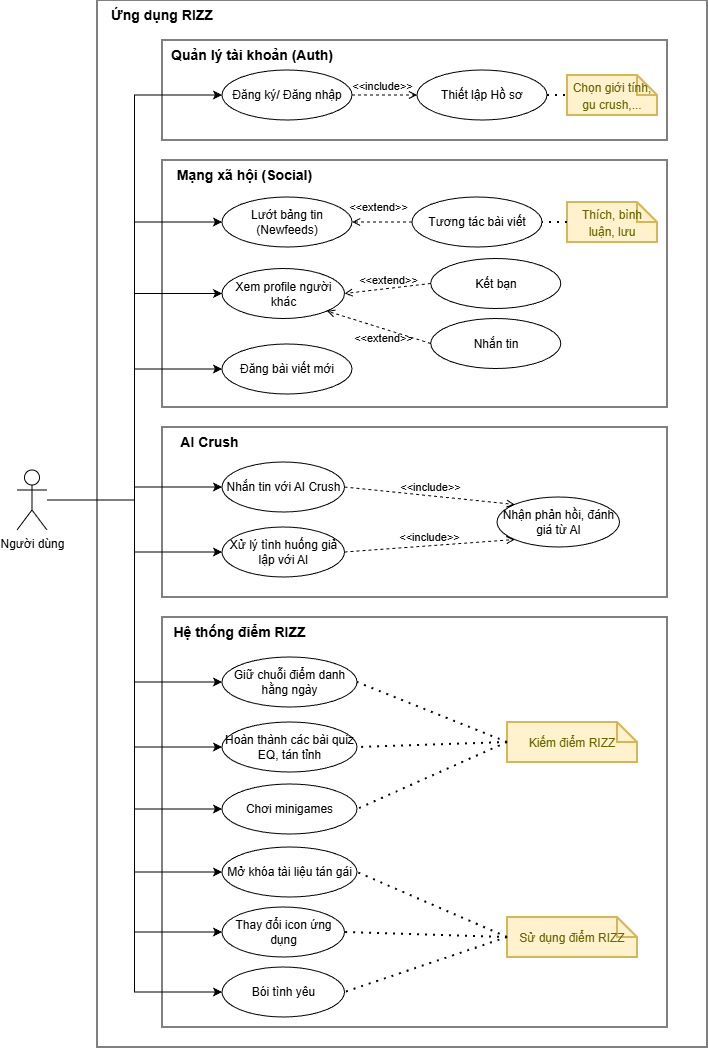

The diagram above was exported from draw.io. Its source (the exported page's mxGraphModel, read from the mxfile embedded in the PNG):
<mxGraphModel dx="1220" dy="586" grid="1" gridSize="10" guides="1" tooltips="1" connect="1" arrows="1" fold="1" page="1" pageScale="1" pageWidth="850" pageHeight="1100" math="0" shadow="0">
  <root>
    <mxCell id="0" />
    <mxCell id="1" parent="0" />
    <mxCell id="RJO1dN0DSfWbNRHvW0V--4" parent="1" style="rounded=0;whiteSpace=wrap;html=1;" value="" vertex="1">
      <mxGeometry height="1047" width="610" x="130" y="13" as="geometry" />
    </mxCell>
    <mxCell id="RJO1dN0DSfWbNRHvW0V--5" parent="1" style="rounded=0;whiteSpace=wrap;html=1;" value="" vertex="1">
      <mxGeometry height="100" width="505" x="195" y="53" as="geometry" />
    </mxCell>
    <mxCell id="RJO1dN0DSfWbNRHvW0V--13" edge="1" parent="1" source="RJO1dN0DSfWbNRHvW0V--1" style="edgeStyle=orthogonalEdgeStyle;rounded=0;orthogonalLoop=1;jettySize=auto;html=1;entryX=0;entryY=0.5;entryDx=0;entryDy=0;" target="RJO1dN0DSfWbNRHvW0V--7">
      <mxGeometry relative="1" as="geometry" />
    </mxCell>
    <mxCell id="RJO1dN0DSfWbNRHvW0V--1" parent="1" style="shape=umlActor;verticalLabelPosition=bottom;verticalAlign=top;html=1;outlineConnect=0;" value="Người dùng" vertex="1">
      <mxGeometry height="60" width="30" x="50" y="483" as="geometry" />
    </mxCell>
    <mxCell id="RJO1dN0DSfWbNRHvW0V--7" parent="1" style="ellipse;whiteSpace=wrap;html=1;" value="Đăng ký/ Đăng nhập" vertex="1">
      <mxGeometry height="50" width="130" x="255" y="83" as="geometry" />
    </mxCell>
    <mxCell id="RJO1dN0DSfWbNRHvW0V--8" parent="1" style="ellipse;whiteSpace=wrap;html=1;" value="Thiết lập Hồ sơ" vertex="1">
      <mxGeometry height="50" width="130" x="450" y="83" as="geometry" />
    </mxCell>
    <mxCell id="RJO1dN0DSfWbNRHvW0V--9" parent="1" style="shape=note;strokeWidth=2;fontSize=14;size=20;whiteSpace=wrap;html=1;fillColor=#fff2cc;strokeColor=#d6b656;fontColor=#666600;" value="&lt;font style=&quot;font-size: 12px;&quot;&gt;Chọn giới tính, gu crush,...&lt;/font&gt;" vertex="1">
      <mxGeometry height="40" width="90" x="600" y="88" as="geometry" />
    </mxCell>
    <mxCell id="RJO1dN0DSfWbNRHvW0V--10" edge="1" parent="1" source="RJO1dN0DSfWbNRHvW0V--8" style="endArrow=none;dashed=1;html=1;dashPattern=1 3;strokeWidth=2;rounded=0;entryX=0;entryY=0.5;entryDx=0;entryDy=0;entryPerimeter=0;exitX=1;exitY=0.5;exitDx=0;exitDy=0;" target="RJO1dN0DSfWbNRHvW0V--9" value="">
      <mxGeometry height="50" relative="1" width="50" as="geometry">
        <mxPoint x="320" y="403" as="sourcePoint" />
        <mxPoint x="370" y="353" as="targetPoint" />
      </mxGeometry>
    </mxCell>
    <mxCell id="RJO1dN0DSfWbNRHvW0V--11" edge="1" parent="1" source="RJO1dN0DSfWbNRHvW0V--7" style="html=1;verticalAlign=bottom;labelBackgroundColor=none;endArrow=open;endFill=0;dashed=1;rounded=0;exitX=1;exitY=0.5;exitDx=0;exitDy=0;entryX=0;entryY=0.5;entryDx=0;entryDy=0;" target="RJO1dN0DSfWbNRHvW0V--8" value="&amp;lt;&amp;lt;include&amp;gt;&amp;gt;">
      <mxGeometry relative="1" width="160" x="-0.0769" as="geometry">
        <mxPoint as="offset" />
        <mxPoint x="320" y="166.87" as="sourcePoint" />
        <mxPoint x="215" y="132.9990322580644" as="targetPoint" />
      </mxGeometry>
    </mxCell>
    <mxCell id="RJO1dN0DSfWbNRHvW0V--15" parent="1" style="text;html=1;whiteSpace=wrap;strokeColor=none;fillColor=none;align=center;verticalAlign=middle;rounded=0;" value="&lt;span style=&quot;font-size: 14px;&quot;&gt;&lt;b&gt;Quản lý tài khoản (Auth)&lt;/b&gt;&lt;/span&gt;" vertex="1">
      <mxGeometry height="30" width="170" x="200" y="53" as="geometry" />
    </mxCell>
    <mxCell id="RJO1dN0DSfWbNRHvW0V--16" parent="1" style="text;html=1;whiteSpace=wrap;strokeColor=none;fillColor=none;align=center;verticalAlign=middle;rounded=0;" value="&lt;b&gt;&lt;font style=&quot;font-size: 14px;&quot;&gt;Ứng dụng RIZZ&lt;/font&gt;&lt;/b&gt;" vertex="1">
      <mxGeometry height="30" width="110" x="140" y="13" as="geometry" />
    </mxCell>
    <mxCell id="RJO1dN0DSfWbNRHvW0V--17" parent="1" style="rounded=0;whiteSpace=wrap;html=1;" value="" vertex="1">
      <mxGeometry height="247" width="505" x="195" y="173" as="geometry" />
    </mxCell>
    <mxCell id="RJO1dN0DSfWbNRHvW0V--18" parent="1" style="text;html=1;whiteSpace=wrap;strokeColor=none;fillColor=none;align=center;verticalAlign=middle;rounded=0;" value="&lt;b&gt;&lt;font style=&quot;font-size: 14px;&quot;&gt;Mạng xã hội (Social)&lt;/font&gt;&lt;/b&gt;" vertex="1">
      <mxGeometry height="30" width="165" x="195" y="173" as="geometry" />
    </mxCell>
    <mxCell id="RJO1dN0DSfWbNRHvW0V--19" parent="1" style="ellipse;whiteSpace=wrap;html=1;" value="Lướt bảng tin (Newfeeds)" vertex="1">
      <mxGeometry height="50" width="130" x="255" y="210" as="geometry" />
    </mxCell>
    <mxCell id="RJO1dN0DSfWbNRHvW0V--20" parent="1" style="ellipse;whiteSpace=wrap;html=1;" value="Tương tác bài viết" vertex="1">
      <mxGeometry height="50" width="130" x="445" y="210" as="geometry" />
    </mxCell>
    <mxCell id="RJO1dN0DSfWbNRHvW0V--21" parent="1" style="ellipse;whiteSpace=wrap;html=1;" value="Đăng bài viết mới" vertex="1">
      <mxGeometry height="50" width="130" x="255" y="357" as="geometry" />
    </mxCell>
    <mxCell id="RJO1dN0DSfWbNRHvW0V--23" parent="1" style="shape=note;strokeWidth=2;fontSize=14;size=20;whiteSpace=wrap;html=1;fillColor=#fff2cc;strokeColor=#d6b656;fontColor=#666600;" value="&lt;span style=&quot;font-size: 12px;&quot;&gt;Thích, bình luận, lưu&lt;/span&gt;" vertex="1">
      <mxGeometry height="40" width="90" x="600" y="215" as="geometry" />
    </mxCell>
    <mxCell id="RJO1dN0DSfWbNRHvW0V--24" edge="1" parent="1" source="RJO1dN0DSfWbNRHvW0V--23" style="endArrow=none;dashed=1;html=1;dashPattern=1 3;strokeWidth=2;rounded=0;exitX=0;exitY=0.5;exitDx=0;exitDy=0;exitPerimeter=0;entryX=1;entryY=0.5;entryDx=0;entryDy=0;" target="RJO1dN0DSfWbNRHvW0V--20" value="">
      <mxGeometry height="50" relative="1" width="50" as="geometry">
        <mxPoint x="390" y="373" as="sourcePoint" />
        <mxPoint x="440" y="323" as="targetPoint" />
      </mxGeometry>
    </mxCell>
    <mxCell id="RJO1dN0DSfWbNRHvW0V--26" edge="1" parent="1" source="RJO1dN0DSfWbNRHvW0V--20" style="html=1;verticalAlign=bottom;labelBackgroundColor=none;endArrow=open;endFill=0;dashed=1;rounded=0;entryX=1;entryY=0.5;entryDx=0;entryDy=0;exitX=0;exitY=0.5;exitDx=0;exitDy=0;" target="RJO1dN0DSfWbNRHvW0V--19" value="&amp;lt;&amp;lt;extend&amp;gt;&amp;gt;">
      <mxGeometry relative="1" width="160" x="0.1468" y="-6" as="geometry">
        <mxPoint as="offset" />
        <mxPoint x="340" y="243" as="sourcePoint" />
        <mxPoint x="500" y="243" as="targetPoint" />
      </mxGeometry>
    </mxCell>
    <mxCell id="RJO1dN0DSfWbNRHvW0V--28" edge="1" parent="1" source="RJO1dN0DSfWbNRHvW0V--1" style="edgeStyle=orthogonalEdgeStyle;rounded=0;orthogonalLoop=1;jettySize=auto;html=1;entryX=0;entryY=0.5;entryDx=0;entryDy=0;" target="RJO1dN0DSfWbNRHvW0V--19">
      <mxGeometry relative="1" as="geometry" />
    </mxCell>
    <mxCell id="RJO1dN0DSfWbNRHvW0V--29" parent="1" style="ellipse;whiteSpace=wrap;html=1;" value="Xem profile người khác" vertex="1">
      <mxGeometry height="50" width="122.5" x="255" y="281.5" as="geometry" />
    </mxCell>
    <mxCell id="RJO1dN0DSfWbNRHvW0V--30" parent="1" style="ellipse;whiteSpace=wrap;html=1;" value="Kết bạn" vertex="1">
      <mxGeometry height="50" width="130" x="463.75" y="271.5" as="geometry" />
    </mxCell>
    <mxCell id="RJO1dN0DSfWbNRHvW0V--32" edge="1" parent="1" source="RJO1dN0DSfWbNRHvW0V--30" style="html=1;verticalAlign=bottom;labelBackgroundColor=none;endArrow=open;endFill=0;dashed=1;rounded=0;entryX=1;entryY=0.5;entryDx=0;entryDy=0;exitX=0;exitY=0.5;exitDx=0;exitDy=0;" target="RJO1dN0DSfWbNRHvW0V--29" value="&amp;lt;&amp;lt;extend&amp;gt;&amp;gt;">
      <mxGeometry relative="1" width="160" as="geometry">
        <mxPoint x="350" y="483" as="sourcePoint" />
        <mxPoint x="510" y="483" as="targetPoint" />
      </mxGeometry>
    </mxCell>
    <mxCell id="RJO1dN0DSfWbNRHvW0V--33" parent="1" style="ellipse;whiteSpace=wrap;html=1;" value="Nhắn tin" vertex="1">
      <mxGeometry height="50" width="130" x="463.75" y="331.5" as="geometry" />
    </mxCell>
    <mxCell id="RJO1dN0DSfWbNRHvW0V--34" edge="1" parent="1" source="RJO1dN0DSfWbNRHvW0V--33" style="html=1;verticalAlign=bottom;labelBackgroundColor=none;endArrow=open;endFill=0;dashed=1;rounded=0;entryX=1;entryY=1;entryDx=0;entryDy=0;exitX=0;exitY=0.5;exitDx=0;exitDy=0;" target="RJO1dN0DSfWbNRHvW0V--29" value="&amp;lt;&amp;lt;extend&amp;gt;&amp;gt;">
      <mxGeometry relative="1" width="160" x="-0.1767" y="18" as="geometry">
        <mxPoint as="offset" />
        <mxPoint x="528" y="403" as="sourcePoint" />
        <mxPoint x="440" y="415" as="targetPoint" />
      </mxGeometry>
    </mxCell>
    <mxCell id="RJO1dN0DSfWbNRHvW0V--35" edge="1" parent="1" source="RJO1dN0DSfWbNRHvW0V--1" style="edgeStyle=orthogonalEdgeStyle;rounded=0;orthogonalLoop=1;jettySize=auto;html=1;entryX=0;entryY=0.5;entryDx=0;entryDy=0;" target="RJO1dN0DSfWbNRHvW0V--29">
      <mxGeometry relative="1" as="geometry" />
    </mxCell>
    <mxCell id="RJO1dN0DSfWbNRHvW0V--36" parent="1" style="rounded=0;whiteSpace=wrap;html=1;" value="" vertex="1">
      <mxGeometry height="170" width="505" x="195" y="440" as="geometry" />
    </mxCell>
    <mxCell id="RJO1dN0DSfWbNRHvW0V--37" parent="1" style="text;html=1;whiteSpace=wrap;strokeColor=none;fillColor=none;align=center;verticalAlign=middle;rounded=0;" value="&lt;span style=&quot;font-size: 14px;&quot;&gt;&lt;b&gt;AI Crush&lt;/b&gt;&lt;/span&gt;" vertex="1">
      <mxGeometry height="30" width="95" x="195" y="440" as="geometry" />
    </mxCell>
    <mxCell id="RJO1dN0DSfWbNRHvW0V--38" parent="1" style="ellipse;whiteSpace=wrap;html=1;" value="Nhắn tin với AI Crush" vertex="1">
      <mxGeometry height="50" width="122.5" x="255" y="475" as="geometry" />
    </mxCell>
    <mxCell id="RJO1dN0DSfWbNRHvW0V--39" parent="1" style="ellipse;whiteSpace=wrap;html=1;" value="Nhận phản hồi, đánh giá từ AI" vertex="1">
      <mxGeometry height="50" width="122.5" x="530" y="510" as="geometry" />
    </mxCell>
    <mxCell id="RJO1dN0DSfWbNRHvW0V--40" parent="1" style="ellipse;whiteSpace=wrap;html=1;" value="Xử lý tình huống giả lập với AI" vertex="1">
      <mxGeometry height="50" width="122.5" x="255" y="540" as="geometry" />
    </mxCell>
    <mxCell id="RJO1dN0DSfWbNRHvW0V--47" parent="1" style="rounded=0;whiteSpace=wrap;html=1;" value="" vertex="1">
      <mxGeometry height="410" width="505" x="195" y="630" as="geometry" />
    </mxCell>
    <mxCell id="RJO1dN0DSfWbNRHvW0V--41" edge="1" parent="1" source="RJO1dN0DSfWbNRHvW0V--1" style="edgeStyle=orthogonalEdgeStyle;rounded=0;orthogonalLoop=1;jettySize=auto;html=1;entryX=0;entryY=0.5;entryDx=0;entryDy=0;" target="RJO1dN0DSfWbNRHvW0V--38">
      <mxGeometry relative="1" as="geometry" />
    </mxCell>
    <mxCell id="RJO1dN0DSfWbNRHvW0V--42" edge="1" parent="1" source="RJO1dN0DSfWbNRHvW0V--1" style="edgeStyle=orthogonalEdgeStyle;rounded=0;orthogonalLoop=1;jettySize=auto;html=1;entryX=0;entryY=0.5;entryDx=0;entryDy=0;" target="RJO1dN0DSfWbNRHvW0V--40">
      <mxGeometry relative="1" as="geometry" />
    </mxCell>
    <mxCell id="RJO1dN0DSfWbNRHvW0V--43" edge="1" parent="1" source="RJO1dN0DSfWbNRHvW0V--38" style="html=1;verticalAlign=bottom;labelBackgroundColor=none;endArrow=open;endFill=0;dashed=1;rounded=0;exitX=1;exitY=0.5;exitDx=0;exitDy=0;entryX=0;entryY=0;entryDx=0;entryDy=0;" target="RJO1dN0DSfWbNRHvW0V--39" value="&amp;lt;&amp;lt;include&amp;gt;&amp;gt;">
      <mxGeometry relative="1" width="160" as="geometry">
        <mxPoint x="440" y="540" as="sourcePoint" />
        <mxPoint x="600" y="540" as="targetPoint" />
      </mxGeometry>
    </mxCell>
    <mxCell id="RJO1dN0DSfWbNRHvW0V--44" edge="1" parent="1" source="RJO1dN0DSfWbNRHvW0V--40" style="html=1;verticalAlign=bottom;labelBackgroundColor=none;endArrow=open;endFill=0;dashed=1;rounded=0;exitX=1;exitY=0.5;exitDx=0;exitDy=0;entryX=0;entryY=1;entryDx=0;entryDy=0;" target="RJO1dN0DSfWbNRHvW0V--39" value="&amp;lt;&amp;lt;include&amp;gt;&amp;gt;">
      <mxGeometry relative="1" width="160" as="geometry">
        <mxPoint x="502" y="620" as="sourcePoint" />
        <mxPoint x="430" y="580" as="targetPoint" />
      </mxGeometry>
    </mxCell>
    <mxCell id="RJO1dN0DSfWbNRHvW0V--48" parent="1" style="text;html=1;whiteSpace=wrap;strokeColor=none;fillColor=none;align=center;verticalAlign=middle;rounded=0;" value="&lt;span style=&quot;font-size: 14px;&quot;&gt;&lt;b&gt;Hệ thống điểm RIZZ&lt;/b&gt;&lt;/span&gt;" vertex="1">
      <mxGeometry height="30" width="155" x="195" y="630" as="geometry" />
    </mxCell>
    <mxCell id="RJO1dN0DSfWbNRHvW0V--50" parent="1" style="ellipse;whiteSpace=wrap;html=1;" value="Giữ chuỗi điểm danh hằng ngày" vertex="1">
      <mxGeometry height="50" width="135" x="255" y="670" as="geometry" />
    </mxCell>
    <mxCell id="RJO1dN0DSfWbNRHvW0V--51" parent="1" style="ellipse;whiteSpace=wrap;html=1;" value="Hoàn thành các bài quiz EQ, tán tỉnh" vertex="1">
      <mxGeometry height="50" width="135" x="255" y="735" as="geometry" />
    </mxCell>
    <mxCell id="RJO1dN0DSfWbNRHvW0V--52" parent="1" style="ellipse;whiteSpace=wrap;html=1;" value="Chơi minigames" vertex="1">
      <mxGeometry height="50" width="135" x="255" y="797" as="geometry" />
    </mxCell>
    <mxCell id="RJO1dN0DSfWbNRHvW0V--54" parent="1" style="ellipse;whiteSpace=wrap;html=1;" value="Mở khóa tài liệu tán gái" vertex="1">
      <mxGeometry height="50" width="135" x="255" y="860" as="geometry" />
    </mxCell>
    <mxCell id="RJO1dN0DSfWbNRHvW0V--56" parent="1" style="ellipse;whiteSpace=wrap;html=1;" value="Thay đổi icon ứng dụng" vertex="1">
      <mxGeometry height="50" width="122.5" x="255" y="920" as="geometry" />
    </mxCell>
    <mxCell id="RJO1dN0DSfWbNRHvW0V--77" parent="1" style="shape=note;strokeWidth=2;fontSize=14;size=20;whiteSpace=wrap;html=1;fillColor=#fff2cc;strokeColor=#d6b656;fontColor=#666600;" value="&lt;span style=&quot;font-size: 12px;&quot;&gt;Kiếm điểm RIZZ&lt;/span&gt;" vertex="1">
      <mxGeometry height="40" width="130" x="540" y="735" as="geometry" />
    </mxCell>
    <mxCell id="RJO1dN0DSfWbNRHvW0V--78" edge="1" parent="1" source="RJO1dN0DSfWbNRHvW0V--77" style="endArrow=none;dashed=1;html=1;dashPattern=1 3;strokeWidth=2;rounded=0;exitX=0;exitY=0.5;exitDx=0;exitDy=0;exitPerimeter=0;entryX=1;entryY=0.5;entryDx=0;entryDy=0;" target="RJO1dN0DSfWbNRHvW0V--52" value="">
      <mxGeometry height="50" relative="1" width="50" as="geometry">
        <mxPoint x="576.25" y="783" as="sourcePoint" />
        <mxPoint x="329.99999999999955" y="805.0000000000002" as="targetPoint" />
      </mxGeometry>
    </mxCell>
    <mxCell id="RJO1dN0DSfWbNRHvW0V--80" parent="1" style="ellipse;whiteSpace=wrap;html=1;" value="Bói tình yêu" vertex="1">
      <mxGeometry height="50" width="122.5" x="255" y="980" as="geometry" />
    </mxCell>
    <mxCell id="RJO1dN0DSfWbNRHvW0V--88" edge="1" parent="1" source="RJO1dN0DSfWbNRHvW0V--1" style="edgeStyle=orthogonalEdgeStyle;rounded=0;orthogonalLoop=1;jettySize=auto;html=1;entryX=0;entryY=0.5;entryDx=0;entryDy=0;" target="RJO1dN0DSfWbNRHvW0V--21">
      <mxGeometry relative="1" as="geometry" />
    </mxCell>
    <mxCell id="RJO1dN0DSfWbNRHvW0V--89" edge="1" parent="1" source="RJO1dN0DSfWbNRHvW0V--77" style="endArrow=none;dashed=1;html=1;dashPattern=1 3;strokeWidth=2;rounded=0;exitX=0;exitY=0.5;exitDx=0;exitDy=0;exitPerimeter=0;entryX=1;entryY=0.5;entryDx=0;entryDy=0;" target="RJO1dN0DSfWbNRHvW0V--51" value="">
      <mxGeometry height="50" relative="1" width="50" as="geometry">
        <mxPoint x="730" y="790" as="sourcePoint" />
        <mxPoint x="580" y="857" as="targetPoint" />
      </mxGeometry>
    </mxCell>
    <mxCell id="RJO1dN0DSfWbNRHvW0V--90" edge="1" parent="1" source="RJO1dN0DSfWbNRHvW0V--77" style="endArrow=none;dashed=1;html=1;dashPattern=1 3;strokeWidth=2;rounded=0;exitX=0;exitY=0.5;exitDx=0;exitDy=0;exitPerimeter=0;entryX=1;entryY=0.5;entryDx=0;entryDy=0;" target="RJO1dN0DSfWbNRHvW0V--50" value="">
      <mxGeometry height="50" relative="1" width="50" as="geometry">
        <mxPoint x="710" y="730" as="sourcePoint" />
        <mxPoint x="560" y="735" as="targetPoint" />
      </mxGeometry>
    </mxCell>
    <mxCell id="RJO1dN0DSfWbNRHvW0V--91" parent="1" style="shape=note;strokeWidth=2;fontSize=14;size=20;whiteSpace=wrap;html=1;fillColor=#fff2cc;strokeColor=#d6b656;fontColor=#666600;" value="&lt;span style=&quot;font-size: 12px;&quot;&gt;Sử dụng điểm RIZZ&lt;/span&gt;" vertex="1">
      <mxGeometry height="40" width="130" x="540" y="930" as="geometry" />
    </mxCell>
    <mxCell id="RJO1dN0DSfWbNRHvW0V--92" edge="1" parent="1" source="RJO1dN0DSfWbNRHvW0V--91" style="endArrow=none;dashed=1;html=1;dashPattern=1 3;strokeWidth=2;rounded=0;exitX=0;exitY=0.5;exitDx=0;exitDy=0;exitPerimeter=0;entryX=1;entryY=0.5;entryDx=0;entryDy=0;" target="RJO1dN0DSfWbNRHvW0V--80" value="">
      <mxGeometry height="50" relative="1" width="50" as="geometry">
        <mxPoint x="527.5" y="980" as="sourcePoint" />
        <mxPoint x="377.5" y="1047" as="targetPoint" />
      </mxGeometry>
    </mxCell>
    <mxCell id="RJO1dN0DSfWbNRHvW0V--93" edge="1" parent="1" source="RJO1dN0DSfWbNRHvW0V--91" style="endArrow=none;dashed=1;html=1;dashPattern=1 3;strokeWidth=2;rounded=0;exitX=0;exitY=0.5;exitDx=0;exitDy=0;exitPerimeter=0;entryX=1;entryY=0.5;entryDx=0;entryDy=0;" target="RJO1dN0DSfWbNRHvW0V--56" value="">
      <mxGeometry height="50" relative="1" width="50" as="geometry">
        <mxPoint x="640" y="1000" as="sourcePoint" />
        <mxPoint x="490" y="1067" as="targetPoint" />
      </mxGeometry>
    </mxCell>
    <mxCell id="RJO1dN0DSfWbNRHvW0V--94" edge="1" parent="1" source="RJO1dN0DSfWbNRHvW0V--91" style="endArrow=none;dashed=1;html=1;dashPattern=1 3;strokeWidth=2;rounded=0;exitX=0;exitY=0.5;exitDx=0;exitDy=0;exitPerimeter=0;entryX=1;entryY=0.5;entryDx=0;entryDy=0;" target="RJO1dN0DSfWbNRHvW0V--54" value="">
      <mxGeometry height="50" relative="1" width="50" as="geometry">
        <mxPoint x="643" y="965" as="sourcePoint" />
        <mxPoint x="490" y="960" as="targetPoint" />
      </mxGeometry>
    </mxCell>
    <mxCell id="RJO1dN0DSfWbNRHvW0V--95" edge="1" parent="1" source="RJO1dN0DSfWbNRHvW0V--1" style="edgeStyle=orthogonalEdgeStyle;rounded=0;orthogonalLoop=1;jettySize=auto;html=1;entryX=0;entryY=0.5;entryDx=0;entryDy=0;" target="RJO1dN0DSfWbNRHvW0V--50">
      <mxGeometry relative="1" as="geometry" />
    </mxCell>
    <mxCell id="RJO1dN0DSfWbNRHvW0V--96" edge="1" parent="1" source="RJO1dN0DSfWbNRHvW0V--1" style="edgeStyle=orthogonalEdgeStyle;rounded=0;orthogonalLoop=1;jettySize=auto;html=1;entryX=0;entryY=0.5;entryDx=0;entryDy=0;" target="RJO1dN0DSfWbNRHvW0V--51">
      <mxGeometry relative="1" as="geometry" />
    </mxCell>
    <mxCell id="RJO1dN0DSfWbNRHvW0V--97" edge="1" parent="1" source="RJO1dN0DSfWbNRHvW0V--1" style="edgeStyle=orthogonalEdgeStyle;rounded=0;orthogonalLoop=1;jettySize=auto;html=1;entryX=0;entryY=0.5;entryDx=0;entryDy=0;" target="RJO1dN0DSfWbNRHvW0V--52">
      <mxGeometry relative="1" as="geometry" />
    </mxCell>
    <mxCell id="RJO1dN0DSfWbNRHvW0V--98" edge="1" parent="1" source="RJO1dN0DSfWbNRHvW0V--1" style="edgeStyle=orthogonalEdgeStyle;rounded=0;orthogonalLoop=1;jettySize=auto;html=1;entryX=0;entryY=0.5;entryDx=0;entryDy=0;" target="RJO1dN0DSfWbNRHvW0V--54">
      <mxGeometry relative="1" as="geometry" />
    </mxCell>
    <mxCell id="RJO1dN0DSfWbNRHvW0V--99" edge="1" parent="1" source="RJO1dN0DSfWbNRHvW0V--1" style="edgeStyle=orthogonalEdgeStyle;rounded=0;orthogonalLoop=1;jettySize=auto;html=1;entryX=0;entryY=0.5;entryDx=0;entryDy=0;" target="RJO1dN0DSfWbNRHvW0V--56">
      <mxGeometry relative="1" as="geometry" />
    </mxCell>
    <mxCell id="RJO1dN0DSfWbNRHvW0V--100" edge="1" parent="1" source="RJO1dN0DSfWbNRHvW0V--1" style="edgeStyle=orthogonalEdgeStyle;rounded=0;orthogonalLoop=1;jettySize=auto;html=1;entryX=0;entryY=0.5;entryDx=0;entryDy=0;" target="RJO1dN0DSfWbNRHvW0V--80">
      <mxGeometry relative="1" as="geometry" />
    </mxCell>
    <mxCell id="RJO1dN0DSfWbNRHvW0V--102" edge="1" parent="1" source="RJO1dN0DSfWbNRHvW0V--91" style="edgeStyle=orthogonalEdgeStyle;rounded=0;orthogonalLoop=1;jettySize=auto;html=1;exitX=0.5;exitY=1;exitDx=0;exitDy=0;exitPerimeter=0;" target="RJO1dN0DSfWbNRHvW0V--91">
      <mxGeometry relative="1" as="geometry" />
    </mxCell>
  </root>
</mxGraphModel>